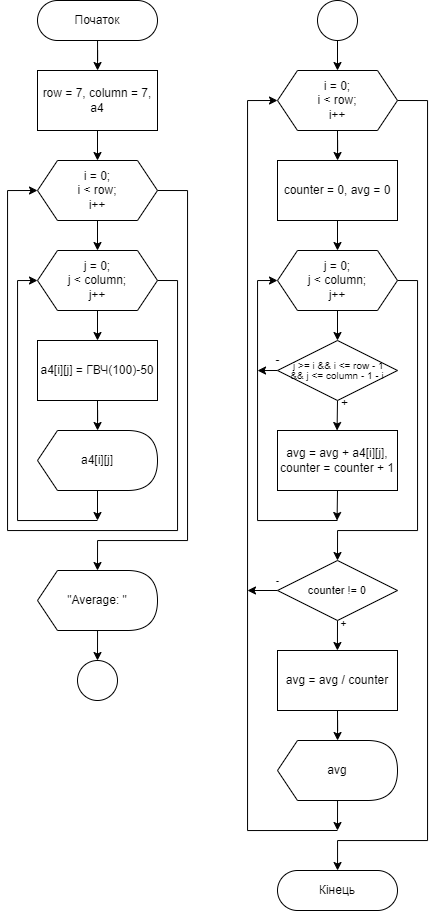

The diagram above was exported from draw.io. Its source (the exported page's mxGraphModel, read from the mxfile embedded in the PNG):
<mxGraphModel dx="989" dy="551" grid="1" gridSize="10" guides="1" tooltips="1" connect="1" arrows="1" fold="1" page="1" pageScale="1" pageWidth="850" pageHeight="1100" math="0" shadow="0">
  <root>
    <mxCell id="0" />
    <mxCell id="1" parent="0" />
    <mxCell id="R6afv0P1sUG0LCnD8N6B-1" value="" style="edgeStyle=orthogonalEdgeStyle;rounded=0;orthogonalLoop=1;jettySize=auto;html=1;" edge="1" parent="1" source="R6afv0P1sUG0LCnD8N6B-2" target="R6afv0P1sUG0LCnD8N6B-3">
      <mxGeometry relative="1" as="geometry" />
    </mxCell>
    <mxCell id="R6afv0P1sUG0LCnD8N6B-2" value="Початок" style="rounded=1;whiteSpace=wrap;html=1;fontSize=12;glass=0;strokeWidth=1;shadow=0;arcSize=50;" vertex="1" parent="1">
      <mxGeometry x="40" y="40" width="120" height="40" as="geometry" />
    </mxCell>
    <mxCell id="R6afv0P1sUG0LCnD8N6B-3" value="&lt;div&gt;row = 7,&amp;nbsp;&lt;span style=&quot;background-color: initial;&quot;&gt;column = 7,&lt;/span&gt;&lt;/div&gt;&lt;div&gt;a4&lt;/div&gt;" style="rounded=0;whiteSpace=wrap;html=1;" vertex="1" parent="1">
      <mxGeometry x="40" y="110" width="120" height="60" as="geometry" />
    </mxCell>
    <mxCell id="R6afv0P1sUG0LCnD8N6B-4" style="edgeStyle=orthogonalEdgeStyle;rounded=0;orthogonalLoop=1;jettySize=auto;html=1;exitX=0.5;exitY=1;exitDx=0;exitDy=0;entryX=0.5;entryY=0;entryDx=0;entryDy=0;" edge="1" parent="1" target="R6afv0P1sUG0LCnD8N6B-7">
      <mxGeometry relative="1" as="geometry">
        <mxPoint x="100" y="170" as="sourcePoint" />
      </mxGeometry>
    </mxCell>
    <mxCell id="R6afv0P1sUG0LCnD8N6B-5" style="edgeStyle=orthogonalEdgeStyle;rounded=0;orthogonalLoop=1;jettySize=auto;html=1;entryX=0;entryY=0.5;entryDx=0;entryDy=0;exitX=1;exitY=0.5;exitDx=0;exitDy=0;" edge="1" parent="1" source="R6afv0P1sUG0LCnD8N6B-12" target="R6afv0P1sUG0LCnD8N6B-7">
      <mxGeometry relative="1" as="geometry">
        <mxPoint x="180" y="320" as="sourcePoint" />
        <Array as="points">
          <mxPoint x="180" y="320" />
          <mxPoint x="180" y="570" />
          <mxPoint x="10" y="570" />
          <mxPoint x="10" y="230" />
        </Array>
      </mxGeometry>
    </mxCell>
    <mxCell id="R6afv0P1sUG0LCnD8N6B-6" style="edgeStyle=orthogonalEdgeStyle;rounded=0;orthogonalLoop=1;jettySize=auto;html=1;exitX=1;exitY=0.5;exitDx=0;exitDy=0;" edge="1" parent="1" source="R6afv0P1sUG0LCnD8N6B-7">
      <mxGeometry relative="1" as="geometry">
        <Array as="points">
          <mxPoint x="190" y="230" />
          <mxPoint x="190" y="580" />
          <mxPoint x="100" y="580" />
        </Array>
        <mxPoint x="100" y="610" as="targetPoint" />
      </mxGeometry>
    </mxCell>
    <mxCell id="R6afv0P1sUG0LCnD8N6B-7" value="i = 0;&lt;br&gt;i &amp;lt; row;&lt;br&gt;i++" style="shape=hexagon;perimeter=hexagonPerimeter2;whiteSpace=wrap;html=1;fixedSize=1;" vertex="1" parent="1">
      <mxGeometry x="40" y="200" width="120" height="60" as="geometry" />
    </mxCell>
    <mxCell id="R6afv0P1sUG0LCnD8N6B-8" style="edgeStyle=orthogonalEdgeStyle;rounded=0;orthogonalLoop=1;jettySize=auto;html=1;exitX=0.5;exitY=1;exitDx=0;exitDy=0;" edge="1" parent="1" source="R6afv0P1sUG0LCnD8N6B-9" target="R6afv0P1sUG0LCnD8N6B-14">
      <mxGeometry relative="1" as="geometry">
        <mxPoint x="99.79487179487182" y="480" as="targetPoint" />
      </mxGeometry>
    </mxCell>
    <mxCell id="R6afv0P1sUG0LCnD8N6B-9" value="a4[i][j] = ГВЧ(100)-50" style="rounded=0;whiteSpace=wrap;html=1;" vertex="1" parent="1">
      <mxGeometry x="40" y="380" width="120" height="60" as="geometry" />
    </mxCell>
    <mxCell id="R6afv0P1sUG0LCnD8N6B-10" style="edgeStyle=orthogonalEdgeStyle;rounded=0;orthogonalLoop=1;jettySize=auto;html=1;exitX=0.5;exitY=1;exitDx=0;exitDy=0;entryX=0.5;entryY=0;entryDx=0;entryDy=0;" edge="1" parent="1" target="R6afv0P1sUG0LCnD8N6B-12">
      <mxGeometry relative="1" as="geometry">
        <mxPoint x="100" y="260" as="sourcePoint" />
      </mxGeometry>
    </mxCell>
    <mxCell id="R6afv0P1sUG0LCnD8N6B-11" style="edgeStyle=orthogonalEdgeStyle;rounded=0;orthogonalLoop=1;jettySize=auto;html=1;exitX=0.5;exitY=1;exitDx=0;exitDy=0;" edge="1" parent="1" source="R6afv0P1sUG0LCnD8N6B-12">
      <mxGeometry relative="1" as="geometry">
        <mxPoint x="100" y="380" as="targetPoint" />
      </mxGeometry>
    </mxCell>
    <mxCell id="R6afv0P1sUG0LCnD8N6B-12" value="j = 0;&lt;br&gt;j &amp;lt; column;&lt;br&gt;j++" style="shape=hexagon;perimeter=hexagonPerimeter2;whiteSpace=wrap;html=1;fixedSize=1;" vertex="1" parent="1">
      <mxGeometry x="40" y="290" width="120" height="60" as="geometry" />
    </mxCell>
    <mxCell id="R6afv0P1sUG0LCnD8N6B-13" style="edgeStyle=orthogonalEdgeStyle;rounded=0;orthogonalLoop=1;jettySize=auto;html=1;exitX=0;exitY=0;exitDx=60;exitDy=60;exitPerimeter=0;" edge="1" parent="1" source="R6afv0P1sUG0LCnD8N6B-14">
      <mxGeometry relative="1" as="geometry">
        <mxPoint x="100" y="560" as="targetPoint" />
      </mxGeometry>
    </mxCell>
    <mxCell id="R6afv0P1sUG0LCnD8N6B-14" value="a4[i][j]" style="shape=display;whiteSpace=wrap;html=1;size=0.16666666666666666;" vertex="1" parent="1">
      <mxGeometry x="40" y="470" width="120" height="60" as="geometry" />
    </mxCell>
    <mxCell id="R6afv0P1sUG0LCnD8N6B-15" style="edgeStyle=orthogonalEdgeStyle;rounded=0;orthogonalLoop=1;jettySize=auto;html=1;entryX=0;entryY=0.5;entryDx=0;entryDy=0;" edge="1" parent="1" target="R6afv0P1sUG0LCnD8N6B-12">
      <mxGeometry relative="1" as="geometry">
        <mxPoint x="100" y="560" as="sourcePoint" />
        <Array as="points">
          <mxPoint x="20" y="560" />
          <mxPoint x="20" y="320" />
        </Array>
        <mxPoint x="-20" y="100" as="targetPoint" />
      </mxGeometry>
    </mxCell>
    <mxCell id="R6afv0P1sUG0LCnD8N6B-50" style="edgeStyle=orthogonalEdgeStyle;rounded=0;orthogonalLoop=1;jettySize=auto;html=1;exitX=0;exitY=0;exitDx=55;exitDy=60;exitPerimeter=0;fontSize=10;" edge="1" parent="1" source="R6afv0P1sUG0LCnD8N6B-16">
      <mxGeometry relative="1" as="geometry">
        <mxPoint x="100" y="700" as="targetPoint" />
      </mxGeometry>
    </mxCell>
    <mxCell id="R6afv0P1sUG0LCnD8N6B-16" value="&quot;Average: &quot;" style="shape=display;whiteSpace=wrap;html=1;size=0.16666666666666666;" vertex="1" parent="1">
      <mxGeometry x="40" y="610" width="120" height="60" as="geometry" />
    </mxCell>
    <mxCell id="R6afv0P1sUG0LCnD8N6B-17" style="edgeStyle=orthogonalEdgeStyle;rounded=0;orthogonalLoop=1;jettySize=auto;html=1;exitX=0.5;exitY=1;exitDx=0;exitDy=0;entryX=0.5;entryY=0;entryDx=0;entryDy=0;" edge="1" parent="1" target="R6afv0P1sUG0LCnD8N6B-21">
      <mxGeometry relative="1" as="geometry">
        <mxPoint x="340" y="80" as="sourcePoint" />
      </mxGeometry>
    </mxCell>
    <mxCell id="R6afv0P1sUG0LCnD8N6B-18" style="edgeStyle=orthogonalEdgeStyle;rounded=0;orthogonalLoop=1;jettySize=auto;html=1;exitX=1;exitY=0.5;exitDx=0;exitDy=0;" edge="1" parent="1" source="R6afv0P1sUG0LCnD8N6B-24">
      <mxGeometry relative="1" as="geometry">
        <mxPoint x="420" y="320" as="sourcePoint" />
        <Array as="points">
          <mxPoint x="420" y="320" />
          <mxPoint x="420" y="570" />
        </Array>
        <mxPoint x="340" y="600" as="targetPoint" />
      </mxGeometry>
    </mxCell>
    <mxCell id="R6afv0P1sUG0LCnD8N6B-19" style="edgeStyle=orthogonalEdgeStyle;rounded=0;orthogonalLoop=1;jettySize=auto;html=1;exitX=1;exitY=0.5;exitDx=0;exitDy=0;" edge="1" parent="1" source="R6afv0P1sUG0LCnD8N6B-21" target="R6afv0P1sUG0LCnD8N6B-36">
      <mxGeometry relative="1" as="geometry">
        <Array as="points">
          <mxPoint x="430" y="140" />
          <mxPoint x="430" y="880" />
          <mxPoint x="340" y="880" />
        </Array>
        <mxPoint x="340" y="730" as="targetPoint" />
        <mxPoint x="400" y="230" as="sourcePoint" />
      </mxGeometry>
    </mxCell>
    <mxCell id="R6afv0P1sUG0LCnD8N6B-20" style="edgeStyle=orthogonalEdgeStyle;rounded=0;orthogonalLoop=1;jettySize=auto;html=1;fontSize=12;entryX=0;entryY=0.5;entryDx=0;entryDy=0;" edge="1" parent="1" target="R6afv0P1sUG0LCnD8N6B-21">
      <mxGeometry relative="1" as="geometry">
        <mxPoint x="340" y="870" as="sourcePoint" />
        <Array as="points">
          <mxPoint x="340" y="870" />
          <mxPoint x="250" y="870" />
          <mxPoint x="250" y="140" />
        </Array>
        <mxPoint x="280" y="230" as="targetPoint" />
      </mxGeometry>
    </mxCell>
    <mxCell id="R6afv0P1sUG0LCnD8N6B-21" value="i = 0;&lt;br&gt;i &amp;lt; row;&lt;br&gt;i++" style="shape=hexagon;perimeter=hexagonPerimeter2;whiteSpace=wrap;html=1;fixedSize=1;" vertex="1" parent="1">
      <mxGeometry x="280" y="110" width="120" height="60" as="geometry" />
    </mxCell>
    <mxCell id="R6afv0P1sUG0LCnD8N6B-22" style="edgeStyle=orthogonalEdgeStyle;rounded=0;orthogonalLoop=1;jettySize=auto;html=1;exitX=0.5;exitY=1;exitDx=0;exitDy=0;entryX=0.5;entryY=0;entryDx=0;entryDy=0;" edge="1" parent="1" target="R6afv0P1sUG0LCnD8N6B-24">
      <mxGeometry relative="1" as="geometry">
        <mxPoint x="340" y="260" as="sourcePoint" />
      </mxGeometry>
    </mxCell>
    <mxCell id="R6afv0P1sUG0LCnD8N6B-23" style="edgeStyle=orthogonalEdgeStyle;rounded=0;orthogonalLoop=1;jettySize=auto;html=1;exitX=0.5;exitY=1;exitDx=0;exitDy=0;" edge="1" parent="1" source="R6afv0P1sUG0LCnD8N6B-24">
      <mxGeometry relative="1" as="geometry">
        <mxPoint x="340" y="380" as="targetPoint" />
      </mxGeometry>
    </mxCell>
    <mxCell id="R6afv0P1sUG0LCnD8N6B-24" value="j = 0;&lt;br&gt;j &amp;lt; column;&lt;br&gt;j++" style="shape=hexagon;perimeter=hexagonPerimeter2;whiteSpace=wrap;html=1;fixedSize=1;" vertex="1" parent="1">
      <mxGeometry x="280" y="290" width="120" height="60" as="geometry" />
    </mxCell>
    <mxCell id="R6afv0P1sUG0LCnD8N6B-25" style="edgeStyle=orthogonalEdgeStyle;rounded=0;orthogonalLoop=1;jettySize=auto;html=1;entryX=0;entryY=0.5;entryDx=0;entryDy=0;" edge="1" parent="1" target="R6afv0P1sUG0LCnD8N6B-24">
      <mxGeometry relative="1" as="geometry">
        <mxPoint x="340" y="560" as="sourcePoint" />
        <Array as="points">
          <mxPoint x="260" y="560" />
          <mxPoint x="260" y="320" />
        </Array>
        <mxPoint x="220" y="100" as="targetPoint" />
      </mxGeometry>
    </mxCell>
    <mxCell id="R6afv0P1sUG0LCnD8N6B-26" value="" style="ellipse;whiteSpace=wrap;html=1;aspect=fixed;" vertex="1" parent="1">
      <mxGeometry x="320" y="40" width="40" height="40" as="geometry" />
    </mxCell>
    <mxCell id="R6afv0P1sUG0LCnD8N6B-27" style="edgeStyle=orthogonalEdgeStyle;rounded=0;orthogonalLoop=1;jettySize=auto;html=1;exitX=0.5;exitY=1;exitDx=0;exitDy=0;" edge="1" parent="1" source="R6afv0P1sUG0LCnD8N6B-29">
      <mxGeometry relative="1" as="geometry">
        <mxPoint x="339.57142857142844" y="470" as="targetPoint" />
      </mxGeometry>
    </mxCell>
    <mxCell id="R6afv0P1sUG0LCnD8N6B-28" style="edgeStyle=orthogonalEdgeStyle;rounded=0;orthogonalLoop=1;jettySize=auto;html=1;exitX=0;exitY=0.5;exitDx=0;exitDy=0;" edge="1" parent="1" source="R6afv0P1sUG0LCnD8N6B-29">
      <mxGeometry relative="1" as="geometry">
        <mxPoint x="260" y="410.42857142857156" as="targetPoint" />
      </mxGeometry>
    </mxCell>
    <mxCell id="R6afv0P1sUG0LCnD8N6B-29" value="&lt;p style=&quot;line-height: 0%; font-size: 10px;&quot;&gt;&lt;font style=&quot;font-size: 10px;&quot;&gt;&amp;nbsp; j &amp;gt;= i &amp;amp;&amp;amp; i &amp;lt;= row - 1&amp;nbsp;&lt;/font&gt;&lt;/p&gt;&lt;p style=&quot;line-height: 0%; font-size: 10px;&quot;&gt;&lt;span style=&quot;background-color: initial;&quot;&gt;&lt;font style=&quot;font-size: 10px;&quot;&gt;&amp;amp;&amp;amp; j &amp;lt;= column - 1 - i&lt;/font&gt;&lt;/span&gt;&lt;/p&gt;" style="rhombus;whiteSpace=wrap;html=1;" vertex="1" parent="1">
      <mxGeometry x="280" y="380" width="120" height="60" as="geometry" />
    </mxCell>
    <mxCell id="R6afv0P1sUG0LCnD8N6B-30" style="edgeStyle=orthogonalEdgeStyle;rounded=0;orthogonalLoop=1;jettySize=auto;html=1;exitX=0.5;exitY=1;exitDx=0;exitDy=0;" edge="1" parent="1" source="R6afv0P1sUG0LCnD8N6B-31">
      <mxGeometry relative="1" as="geometry">
        <mxPoint x="339.57142857142844" y="560" as="targetPoint" />
      </mxGeometry>
    </mxCell>
    <mxCell id="R6afv0P1sUG0LCnD8N6B-31" value="avg = avg + a4[i][j],&lt;br&gt;counter = counter + 1" style="rounded=0;whiteSpace=wrap;html=1;" vertex="1" parent="1">
      <mxGeometry x="280" y="470" width="120" height="60" as="geometry" />
    </mxCell>
    <mxCell id="R6afv0P1sUG0LCnD8N6B-32" value="-" style="text;html=1;align=center;verticalAlign=middle;resizable=0;points=[];autosize=1;strokeColor=none;fillColor=none;" vertex="1" parent="1">
      <mxGeometry x="265" y="385" width="30" height="30" as="geometry" />
    </mxCell>
    <mxCell id="R6afv0P1sUG0LCnD8N6B-33" value="+" style="text;html=1;align=center;verticalAlign=middle;resizable=0;points=[];autosize=1;strokeColor=none;fillColor=none;" vertex="1" parent="1">
      <mxGeometry x="332" y="428" width="30" height="30" as="geometry" />
    </mxCell>
    <mxCell id="R6afv0P1sUG0LCnD8N6B-36" value="Кінець" style="rounded=1;whiteSpace=wrap;html=1;fontSize=12;glass=0;strokeWidth=1;shadow=0;arcSize=50;" vertex="1" parent="1">
      <mxGeometry x="280" y="910" width="120" height="40" as="geometry" />
    </mxCell>
    <mxCell id="R6afv0P1sUG0LCnD8N6B-37" value="" style="edgeStyle=orthogonalEdgeStyle;rounded=0;orthogonalLoop=1;jettySize=auto;html=1;" edge="1" target="R6afv0P1sUG0LCnD8N6B-38" parent="1">
      <mxGeometry relative="1" as="geometry">
        <mxPoint x="340" y="170" as="sourcePoint" />
      </mxGeometry>
    </mxCell>
    <mxCell id="R6afv0P1sUG0LCnD8N6B-38" value="&lt;div&gt;counter = 0, avg = 0&lt;/div&gt;" style="rounded=0;whiteSpace=wrap;html=1;" vertex="1" parent="1">
      <mxGeometry x="280" y="200" width="120" height="60" as="geometry" />
    </mxCell>
    <mxCell id="R6afv0P1sUG0LCnD8N6B-40" style="edgeStyle=orthogonalEdgeStyle;rounded=0;orthogonalLoop=1;jettySize=auto;html=1;exitX=0.5;exitY=1;exitDx=0;exitDy=0;fontSize=10;" edge="1" parent="1" source="R6afv0P1sUG0LCnD8N6B-39">
      <mxGeometry relative="1" as="geometry">
        <mxPoint x="339.9310344827586" y="690" as="targetPoint" />
      </mxGeometry>
    </mxCell>
    <mxCell id="R6afv0P1sUG0LCnD8N6B-47" style="edgeStyle=orthogonalEdgeStyle;rounded=0;orthogonalLoop=1;jettySize=auto;html=1;exitX=0;exitY=0.5;exitDx=0;exitDy=0;fontSize=10;" edge="1" parent="1" source="R6afv0P1sUG0LCnD8N6B-39">
      <mxGeometry relative="1" as="geometry">
        <mxPoint x="250" y="630" as="targetPoint" />
      </mxGeometry>
    </mxCell>
    <mxCell id="R6afv0P1sUG0LCnD8N6B-39" value="&lt;p style=&quot;line-height: 110%;&quot;&gt;&lt;span style=&quot;font-size: 11px;&quot;&gt;counter != 0&lt;/span&gt;&lt;br&gt;&lt;/p&gt;" style="rhombus;whiteSpace=wrap;html=1;" vertex="1" parent="1">
      <mxGeometry x="280" y="600" width="120" height="60" as="geometry" />
    </mxCell>
    <mxCell id="R6afv0P1sUG0LCnD8N6B-45" style="edgeStyle=orthogonalEdgeStyle;rounded=0;orthogonalLoop=1;jettySize=auto;html=1;exitX=0.5;exitY=1;exitDx=0;exitDy=0;fontSize=10;" edge="1" parent="1" source="R6afv0P1sUG0LCnD8N6B-43" target="R6afv0P1sUG0LCnD8N6B-44">
      <mxGeometry relative="1" as="geometry" />
    </mxCell>
    <mxCell id="R6afv0P1sUG0LCnD8N6B-43" value="avg = avg / counter" style="rounded=0;whiteSpace=wrap;html=1;" vertex="1" parent="1">
      <mxGeometry x="280" y="690" width="120" height="60" as="geometry" />
    </mxCell>
    <mxCell id="R6afv0P1sUG0LCnD8N6B-46" style="edgeStyle=orthogonalEdgeStyle;rounded=0;orthogonalLoop=1;jettySize=auto;html=1;exitX=0;exitY=0;exitDx=55;exitDy=60;exitPerimeter=0;fontSize=10;" edge="1" parent="1" source="R6afv0P1sUG0LCnD8N6B-44">
      <mxGeometry relative="1" as="geometry">
        <mxPoint x="340" y="870" as="targetPoint" />
      </mxGeometry>
    </mxCell>
    <mxCell id="R6afv0P1sUG0LCnD8N6B-44" value="avg" style="shape=display;whiteSpace=wrap;html=1;size=0.16666666666666666;" vertex="1" parent="1">
      <mxGeometry x="280" y="780" width="120" height="60" as="geometry" />
    </mxCell>
    <mxCell id="R6afv0P1sUG0LCnD8N6B-48" value="-" style="text;html=1;align=center;verticalAlign=middle;resizable=0;points=[];autosize=1;strokeColor=none;fillColor=none;fontSize=10;" vertex="1" parent="1">
      <mxGeometry x="265" y="605" width="30" height="30" as="geometry" />
    </mxCell>
    <mxCell id="R6afv0P1sUG0LCnD8N6B-49" value="+" style="text;html=1;align=center;verticalAlign=middle;resizable=0;points=[];autosize=1;strokeColor=none;fillColor=none;fontSize=10;" vertex="1" parent="1">
      <mxGeometry x="331" y="648" width="30" height="30" as="geometry" />
    </mxCell>
    <mxCell id="R6afv0P1sUG0LCnD8N6B-51" value="" style="ellipse;whiteSpace=wrap;html=1;aspect=fixed;" vertex="1" parent="1">
      <mxGeometry x="80" y="700" width="40" height="40" as="geometry" />
    </mxCell>
  </root>
</mxGraphModel>